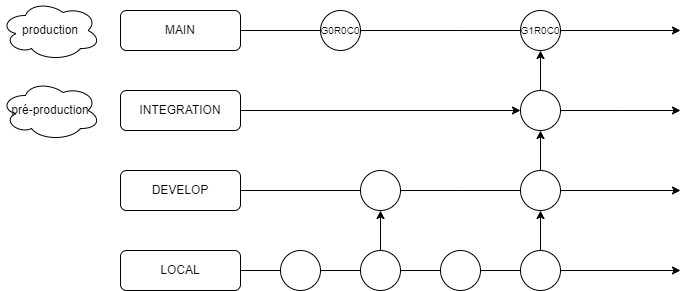

The diagram above was exported from draw.io. Its source (the exported page's mxGraphModel, read from the mxfile embedded in the PNG):
<mxGraphModel dx="1434" dy="768" grid="1" gridSize="10" guides="1" tooltips="1" connect="1" arrows="1" fold="1" page="1" pageScale="1" pageWidth="827" pageHeight="1169" math="0" shadow="0">
  <root>
    <mxCell id="0" />
    <mxCell id="1" parent="0" />
    <mxCell id="q4_uouZnbRYaAZAVLHyf-31" style="edgeStyle=orthogonalEdgeStyle;rounded=0;orthogonalLoop=1;jettySize=auto;html=1;" edge="1" parent="1" source="q4_uouZnbRYaAZAVLHyf-1">
      <mxGeometry relative="1" as="geometry">
        <mxPoint x="680" y="220" as="targetPoint" />
      </mxGeometry>
    </mxCell>
    <mxCell id="q4_uouZnbRYaAZAVLHyf-1" value="MAIN" style="rounded=1;whiteSpace=wrap;html=1;" vertex="1" parent="1">
      <mxGeometry x="120" y="200" width="120" height="40" as="geometry" />
    </mxCell>
    <mxCell id="q4_uouZnbRYaAZAVLHyf-6" style="edgeStyle=orthogonalEdgeStyle;rounded=0;orthogonalLoop=1;jettySize=auto;html=1;" edge="1" parent="1" source="q4_uouZnbRYaAZAVLHyf-18">
      <mxGeometry relative="1" as="geometry">
        <mxPoint x="680" y="300" as="targetPoint" />
      </mxGeometry>
    </mxCell>
    <mxCell id="q4_uouZnbRYaAZAVLHyf-2" value="INTEGRATION" style="rounded=1;whiteSpace=wrap;html=1;" vertex="1" parent="1">
      <mxGeometry x="120" y="280" width="120" height="40" as="geometry" />
    </mxCell>
    <mxCell id="q4_uouZnbRYaAZAVLHyf-25" style="edgeStyle=orthogonalEdgeStyle;rounded=0;orthogonalLoop=1;jettySize=auto;html=1;" edge="1" parent="1" source="q4_uouZnbRYaAZAVLHyf-3">
      <mxGeometry relative="1" as="geometry">
        <mxPoint x="680" y="380" as="targetPoint" />
      </mxGeometry>
    </mxCell>
    <mxCell id="q4_uouZnbRYaAZAVLHyf-3" value="DEVELOP" style="rounded=1;whiteSpace=wrap;html=1;" vertex="1" parent="1">
      <mxGeometry x="120" y="360" width="120" height="40" as="geometry" />
    </mxCell>
    <mxCell id="q4_uouZnbRYaAZAVLHyf-26" style="edgeStyle=orthogonalEdgeStyle;rounded=0;orthogonalLoop=1;jettySize=auto;html=1;" edge="1" parent="1" source="q4_uouZnbRYaAZAVLHyf-4">
      <mxGeometry relative="1" as="geometry">
        <mxPoint x="680" y="460" as="targetPoint" />
      </mxGeometry>
    </mxCell>
    <mxCell id="q4_uouZnbRYaAZAVLHyf-4" value="LOCAL" style="rounded=1;whiteSpace=wrap;html=1;" vertex="1" parent="1">
      <mxGeometry x="120" y="440" width="120" height="40" as="geometry" />
    </mxCell>
    <mxCell id="q4_uouZnbRYaAZAVLHyf-9" value="&lt;font style=&quot;font-size: 10px;&quot;&gt;G0R0C0&lt;/font&gt;" style="ellipse;whiteSpace=wrap;html=1;aspect=fixed;" vertex="1" parent="1">
      <mxGeometry x="320" y="200" width="40" height="40" as="geometry" />
    </mxCell>
    <mxCell id="q4_uouZnbRYaAZAVLHyf-10" value="" style="ellipse;whiteSpace=wrap;html=1;aspect=fixed;" vertex="1" parent="1">
      <mxGeometry x="280" y="440" width="40" height="40" as="geometry" />
    </mxCell>
    <mxCell id="q4_uouZnbRYaAZAVLHyf-13" value="" style="ellipse;whiteSpace=wrap;html=1;aspect=fixed;" vertex="1" parent="1">
      <mxGeometry x="360" y="360" width="40" height="40" as="geometry" />
    </mxCell>
    <mxCell id="q4_uouZnbRYaAZAVLHyf-22" style="edgeStyle=orthogonalEdgeStyle;rounded=0;orthogonalLoop=1;jettySize=auto;html=1;entryX=0.5;entryY=1;entryDx=0;entryDy=0;" edge="1" parent="1" source="q4_uouZnbRYaAZAVLHyf-15" target="q4_uouZnbRYaAZAVLHyf-13">
      <mxGeometry relative="1" as="geometry" />
    </mxCell>
    <mxCell id="q4_uouZnbRYaAZAVLHyf-15" value="" style="ellipse;whiteSpace=wrap;html=1;aspect=fixed;" vertex="1" parent="1">
      <mxGeometry x="360" y="440" width="40" height="40" as="geometry" />
    </mxCell>
    <mxCell id="q4_uouZnbRYaAZAVLHyf-19" value="" style="edgeStyle=orthogonalEdgeStyle;rounded=0;orthogonalLoop=1;jettySize=auto;html=1;" edge="1" parent="1" source="q4_uouZnbRYaAZAVLHyf-2" target="q4_uouZnbRYaAZAVLHyf-18">
      <mxGeometry relative="1" as="geometry">
        <mxPoint x="680" y="300" as="targetPoint" />
        <mxPoint x="240" y="300" as="sourcePoint" />
      </mxGeometry>
    </mxCell>
    <mxCell id="q4_uouZnbRYaAZAVLHyf-30" style="edgeStyle=orthogonalEdgeStyle;rounded=0;orthogonalLoop=1;jettySize=auto;html=1;entryX=0.5;entryY=1;entryDx=0;entryDy=0;" edge="1" parent="1" source="q4_uouZnbRYaAZAVLHyf-18" target="q4_uouZnbRYaAZAVLHyf-28">
      <mxGeometry relative="1" as="geometry" />
    </mxCell>
    <mxCell id="q4_uouZnbRYaAZAVLHyf-18" value="" style="ellipse;whiteSpace=wrap;html=1;aspect=fixed;" vertex="1" parent="1">
      <mxGeometry x="520" y="280" width="40" height="40" as="geometry" />
    </mxCell>
    <mxCell id="q4_uouZnbRYaAZAVLHyf-20" value="" style="ellipse;whiteSpace=wrap;html=1;aspect=fixed;" vertex="1" parent="1">
      <mxGeometry x="440" y="440" width="40" height="40" as="geometry" />
    </mxCell>
    <mxCell id="q4_uouZnbRYaAZAVLHyf-24" style="edgeStyle=orthogonalEdgeStyle;rounded=0;orthogonalLoop=1;jettySize=auto;html=1;" edge="1" parent="1" source="q4_uouZnbRYaAZAVLHyf-21" target="q4_uouZnbRYaAZAVLHyf-23">
      <mxGeometry relative="1" as="geometry" />
    </mxCell>
    <mxCell id="q4_uouZnbRYaAZAVLHyf-21" value="" style="ellipse;whiteSpace=wrap;html=1;aspect=fixed;" vertex="1" parent="1">
      <mxGeometry x="520" y="440" width="40" height="40" as="geometry" />
    </mxCell>
    <mxCell id="q4_uouZnbRYaAZAVLHyf-27" style="edgeStyle=orthogonalEdgeStyle;rounded=0;orthogonalLoop=1;jettySize=auto;html=1;" edge="1" parent="1" source="q4_uouZnbRYaAZAVLHyf-23" target="q4_uouZnbRYaAZAVLHyf-18">
      <mxGeometry relative="1" as="geometry" />
    </mxCell>
    <mxCell id="q4_uouZnbRYaAZAVLHyf-23" value="" style="ellipse;whiteSpace=wrap;html=1;aspect=fixed;" vertex="1" parent="1">
      <mxGeometry x="520" y="360" width="40" height="40" as="geometry" />
    </mxCell>
    <mxCell id="q4_uouZnbRYaAZAVLHyf-28" value="&lt;font style=&quot;font-size: 10px;&quot;&gt;G1R0C0&lt;/font&gt;" style="ellipse;whiteSpace=wrap;html=1;aspect=fixed;" vertex="1" parent="1">
      <mxGeometry x="520" y="200" width="40" height="40" as="geometry" />
    </mxCell>
    <mxCell id="q4_uouZnbRYaAZAVLHyf-32" value="pré-production" style="ellipse;shape=cloud;whiteSpace=wrap;html=1;" vertex="1" parent="1">
      <mxGeometry y="270" width="100" height="60" as="geometry" />
    </mxCell>
    <mxCell id="q4_uouZnbRYaAZAVLHyf-33" value="production" style="ellipse;shape=cloud;whiteSpace=wrap;html=1;" vertex="1" parent="1">
      <mxGeometry y="190" width="100" height="60" as="geometry" />
    </mxCell>
  </root>
</mxGraphModel>